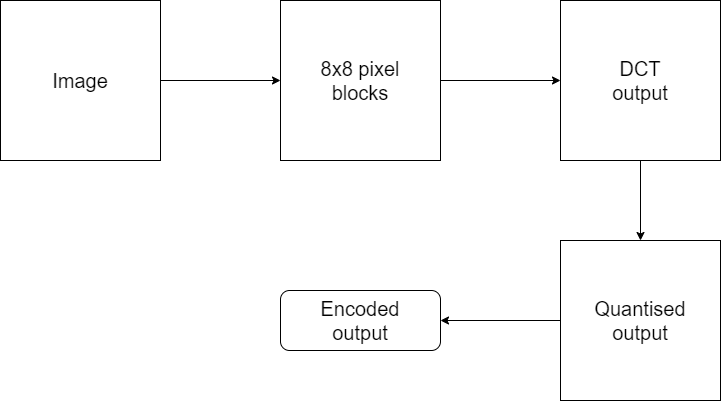

The diagram above was exported from draw.io. Its source (the exported page's mxGraphModel, read from the mxfile embedded in the PNG):
<mxGraphModel dx="1447" dy="718" grid="1" gridSize="10" guides="1" tooltips="1" connect="1" arrows="1" fold="1" page="1" pageScale="1" pageWidth="827" pageHeight="1169" math="0" shadow="0">
  <root>
    <mxCell id="0" />
    <mxCell id="1" parent="0" />
    <mxCell id="itPIRtW0XB8nUPTHzHor-5" style="edgeStyle=orthogonalEdgeStyle;rounded=0;orthogonalLoop=1;jettySize=auto;html=1;exitX=1;exitY=0.5;exitDx=0;exitDy=0;entryX=0;entryY=0.5;entryDx=0;entryDy=0;" edge="1" parent="1" source="itPIRtW0XB8nUPTHzHor-1" target="itPIRtW0XB8nUPTHzHor-3">
      <mxGeometry relative="1" as="geometry" />
    </mxCell>
    <mxCell id="itPIRtW0XB8nUPTHzHor-1" value="" style="whiteSpace=wrap;html=1;aspect=fixed;" vertex="1" parent="1">
      <mxGeometry y="120" width="160" height="160" as="geometry" />
    </mxCell>
    <mxCell id="itPIRtW0XB8nUPTHzHor-2" value="&lt;font style=&quot;font-size: 20px&quot;&gt;Image&lt;/font&gt;" style="text;html=1;strokeColor=none;fillColor=none;align=center;verticalAlign=middle;whiteSpace=wrap;rounded=0;" vertex="1" parent="1">
      <mxGeometry x="40" y="172.5" width="80" height="55" as="geometry" />
    </mxCell>
    <mxCell id="itPIRtW0XB8nUPTHzHor-11" style="edgeStyle=orthogonalEdgeStyle;rounded=0;orthogonalLoop=1;jettySize=auto;html=1;exitX=1;exitY=0.5;exitDx=0;exitDy=0;entryX=0;entryY=0.5;entryDx=0;entryDy=0;" edge="1" parent="1" source="itPIRtW0XB8nUPTHzHor-3" target="itPIRtW0XB8nUPTHzHor-6">
      <mxGeometry relative="1" as="geometry" />
    </mxCell>
    <mxCell id="itPIRtW0XB8nUPTHzHor-3" value="" style="whiteSpace=wrap;html=1;aspect=fixed;" vertex="1" parent="1">
      <mxGeometry x="280" y="120" width="160" height="160" as="geometry" />
    </mxCell>
    <mxCell id="itPIRtW0XB8nUPTHzHor-4" value="&lt;font style=&quot;font-size: 20px&quot;&gt;8x8 pixel blocks&lt;/font&gt;" style="text;html=1;strokeColor=none;fillColor=none;align=center;verticalAlign=middle;whiteSpace=wrap;rounded=0;" vertex="1" parent="1">
      <mxGeometry x="310" y="161.25" width="100" height="77.5" as="geometry" />
    </mxCell>
    <mxCell id="itPIRtW0XB8nUPTHzHor-14" style="edgeStyle=orthogonalEdgeStyle;rounded=0;orthogonalLoop=1;jettySize=auto;html=1;exitX=0.5;exitY=1;exitDx=0;exitDy=0;entryX=0.5;entryY=0;entryDx=0;entryDy=0;" edge="1" parent="1" source="itPIRtW0XB8nUPTHzHor-6" target="itPIRtW0XB8nUPTHzHor-12">
      <mxGeometry relative="1" as="geometry" />
    </mxCell>
    <mxCell id="itPIRtW0XB8nUPTHzHor-6" value="" style="whiteSpace=wrap;html=1;aspect=fixed;" vertex="1" parent="1">
      <mxGeometry x="560" y="120" width="160" height="160" as="geometry" />
    </mxCell>
    <mxCell id="itPIRtW0XB8nUPTHzHor-7" value="&lt;font style=&quot;font-size: 20px&quot;&gt;DCT output&lt;/font&gt;" style="text;html=1;strokeColor=none;fillColor=none;align=center;verticalAlign=middle;whiteSpace=wrap;rounded=0;" vertex="1" parent="1">
      <mxGeometry x="590" y="161.25" width="100" height="77.5" as="geometry" />
    </mxCell>
    <mxCell id="itPIRtW0XB8nUPTHzHor-16" style="edgeStyle=orthogonalEdgeStyle;rounded=0;orthogonalLoop=1;jettySize=auto;html=1;exitX=0;exitY=0.5;exitDx=0;exitDy=0;" edge="1" parent="1" source="itPIRtW0XB8nUPTHzHor-12" target="itPIRtW0XB8nUPTHzHor-15">
      <mxGeometry relative="1" as="geometry" />
    </mxCell>
    <mxCell id="itPIRtW0XB8nUPTHzHor-12" value="" style="whiteSpace=wrap;html=1;aspect=fixed;" vertex="1" parent="1">
      <mxGeometry x="560" y="360" width="160" height="160" as="geometry" />
    </mxCell>
    <mxCell id="itPIRtW0XB8nUPTHzHor-13" value="&lt;font style=&quot;font-size: 20px&quot;&gt;Quantised output&lt;/font&gt;" style="text;html=1;strokeColor=none;fillColor=none;align=center;verticalAlign=middle;whiteSpace=wrap;rounded=0;" vertex="1" parent="1">
      <mxGeometry x="590" y="401.25" width="100" height="77.5" as="geometry" />
    </mxCell>
    <mxCell id="itPIRtW0XB8nUPTHzHor-15" value="" style="rounded=1;whiteSpace=wrap;html=1;" vertex="1" parent="1">
      <mxGeometry x="280" y="410" width="160" height="60" as="geometry" />
    </mxCell>
    <mxCell id="itPIRtW0XB8nUPTHzHor-17" value="&lt;font style=&quot;font-size: 20px&quot;&gt;Encoded output&lt;/font&gt;" style="text;html=1;strokeColor=none;fillColor=none;align=center;verticalAlign=middle;whiteSpace=wrap;rounded=0;" vertex="1" parent="1">
      <mxGeometry x="310" y="401.25" width="100" height="77.5" as="geometry" />
    </mxCell>
  </root>
</mxGraphModel>